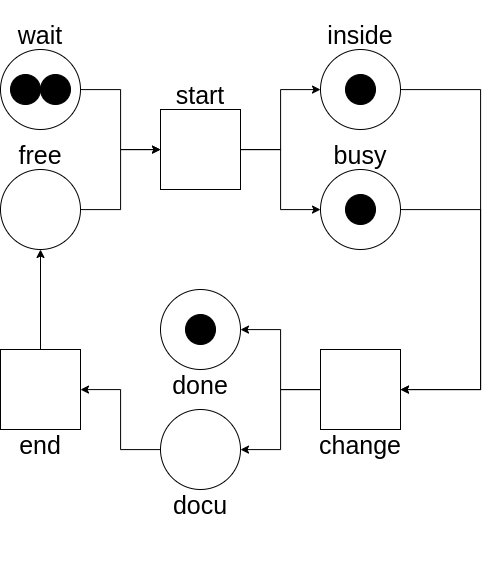

The diagram above was exported from draw.io. Its source (the exported page's mxGraphModel, read from the mxfile embedded in the PNG):
<mxGraphModel dx="1165" dy="825" grid="1" gridSize="10" guides="1" tooltips="1" connect="1" arrows="1" fold="1" page="1" pageScale="1" pageWidth="850" pageHeight="1100" math="0" shadow="0">
  <root>
    <mxCell id="HArRg7XNSt7YjvDmHzG6-0" />
    <mxCell id="HArRg7XNSt7YjvDmHzG6-1" parent="HArRg7XNSt7YjvDmHzG6-0" />
    <mxCell id="s6ja6h_il42MM3Wq2hD6-0" value="" style="group" vertex="1" connectable="0" parent="HArRg7XNSt7YjvDmHzG6-1">
      <mxGeometry x="860" y="410" width="480" height="560" as="geometry" />
    </mxCell>
    <mxCell id="s6ja6h_il42MM3Wq2hD6-1" value="" style="group" vertex="1" connectable="0" parent="s6ja6h_il42MM3Wq2hD6-0">
      <mxGeometry y="120" width="80" height="110" as="geometry" />
    </mxCell>
    <mxCell id="s6ja6h_il42MM3Wq2hD6-2" value="" style="ellipse;whiteSpace=wrap;html=1;aspect=fixed;" vertex="1" parent="s6ja6h_il42MM3Wq2hD6-1">
      <mxGeometry y="30" width="80" height="80" as="geometry" />
    </mxCell>
    <mxCell id="s6ja6h_il42MM3Wq2hD6-3" value="&lt;p&gt;&lt;font style=&quot;font-size: 25px&quot;&gt;free&lt;/font&gt;&lt;/p&gt;" style="text;html=1;strokeColor=none;fillColor=none;align=center;verticalAlign=middle;whiteSpace=wrap;rounded=0;fontSize=19;fontFamily=Helvetica;fontStyle=0" vertex="1" parent="s6ja6h_il42MM3Wq2hD6-1">
      <mxGeometry x="10" width="60" height="30" as="geometry" />
    </mxCell>
    <mxCell id="s6ja6h_il42MM3Wq2hD6-4" value="" style="group" vertex="1" connectable="0" parent="s6ja6h_il42MM3Wq2hD6-0">
      <mxGeometry x="160" y="60" width="80" height="110" as="geometry" />
    </mxCell>
    <mxCell id="s6ja6h_il42MM3Wq2hD6-5" value="" style="whiteSpace=wrap;html=1;aspect=fixed;fontFamily=Helvetica;fontSize=12;fontColor=default;align=center;strokeColor=default;fillColor=default;" vertex="1" parent="s6ja6h_il42MM3Wq2hD6-4">
      <mxGeometry y="30" width="80" height="80" as="geometry" />
    </mxCell>
    <mxCell id="s6ja6h_il42MM3Wq2hD6-6" value="&lt;p&gt;&lt;font style=&quot;font-size: 25px&quot;&gt;start&lt;/font&gt;&lt;/p&gt;" style="text;html=1;strokeColor=none;fillColor=none;align=center;verticalAlign=middle;whiteSpace=wrap;rounded=0;fontSize=19;fontFamily=Helvetica;fontStyle=0" vertex="1" parent="s6ja6h_il42MM3Wq2hD6-4">
      <mxGeometry x="10" width="60" height="30" as="geometry" />
    </mxCell>
    <mxCell id="s6ja6h_il42MM3Wq2hD6-7" value="" style="group" vertex="1" connectable="0" parent="s6ja6h_il42MM3Wq2hD6-0">
      <mxGeometry x="320" y="120" width="80" height="110" as="geometry" />
    </mxCell>
    <mxCell id="s6ja6h_il42MM3Wq2hD6-8" value="" style="ellipse;whiteSpace=wrap;html=1;aspect=fixed;" vertex="1" parent="s6ja6h_il42MM3Wq2hD6-7">
      <mxGeometry y="30" width="80" height="80" as="geometry" />
    </mxCell>
    <mxCell id="s6ja6h_il42MM3Wq2hD6-9" value="&lt;p&gt;&lt;font style=&quot;font-size: 25px&quot;&gt;busy&lt;/font&gt;&lt;/p&gt;" style="text;html=1;strokeColor=none;fillColor=none;align=center;verticalAlign=middle;whiteSpace=wrap;rounded=0;fontSize=19;fontFamily=Helvetica;fontStyle=0" vertex="1" parent="s6ja6h_il42MM3Wq2hD6-7">
      <mxGeometry x="10" width="60" height="30" as="geometry" />
    </mxCell>
    <mxCell id="s6ja6h_il42MM3Wq2hD6-10" value="" style="ellipse;whiteSpace=wrap;html=1;aspect=fixed;fontFamily=Helvetica;fontSize=25;fillColor=#000000;" vertex="1" parent="s6ja6h_il42MM3Wq2hD6-7">
      <mxGeometry x="25" y="55" width="30" height="30" as="geometry" />
    </mxCell>
    <mxCell id="s6ja6h_il42MM3Wq2hD6-11" value="" style="group" vertex="1" connectable="0" parent="s6ja6h_il42MM3Wq2hD6-0">
      <mxGeometry y="330" width="80" height="110" as="geometry" />
    </mxCell>
    <mxCell id="s6ja6h_il42MM3Wq2hD6-12" value="&lt;p&gt;&lt;font style=&quot;font-size: 25px&quot;&gt;end&lt;/font&gt;&lt;/p&gt;" style="text;html=1;strokeColor=none;fillColor=none;align=center;verticalAlign=middle;whiteSpace=wrap;rounded=0;fontSize=19;fontFamily=Helvetica;fontStyle=0" vertex="1" parent="s6ja6h_il42MM3Wq2hD6-11">
      <mxGeometry x="10" y="80" width="60" height="30" as="geometry" />
    </mxCell>
    <mxCell id="s6ja6h_il42MM3Wq2hD6-13" value="" style="whiteSpace=wrap;html=1;aspect=fixed;fontFamily=Helvetica;fontSize=25;" vertex="1" parent="s6ja6h_il42MM3Wq2hD6-11">
      <mxGeometry width="80" height="80" as="geometry" />
    </mxCell>
    <mxCell id="s6ja6h_il42MM3Wq2hD6-14" value="" style="group" vertex="1" connectable="0" parent="s6ja6h_il42MM3Wq2hD6-0">
      <mxGeometry x="320" y="330" width="80" height="110" as="geometry" />
    </mxCell>
    <mxCell id="s6ja6h_il42MM3Wq2hD6-15" value="&lt;p&gt;&lt;font style=&quot;font-size: 25px&quot;&gt;change&lt;/font&gt;&lt;/p&gt;" style="text;html=1;strokeColor=none;fillColor=none;align=center;verticalAlign=middle;whiteSpace=wrap;rounded=0;fontSize=19;fontFamily=Helvetica;fontStyle=0" vertex="1" parent="s6ja6h_il42MM3Wq2hD6-14">
      <mxGeometry x="10" y="80" width="60" height="30" as="geometry" />
    </mxCell>
    <mxCell id="s6ja6h_il42MM3Wq2hD6-16" value="" style="whiteSpace=wrap;html=1;aspect=fixed;fontFamily=Helvetica;fontSize=25;" vertex="1" parent="s6ja6h_il42MM3Wq2hD6-14">
      <mxGeometry width="80" height="80" as="geometry" />
    </mxCell>
    <mxCell id="s6ja6h_il42MM3Wq2hD6-17" value="" style="group" vertex="1" connectable="0" parent="s6ja6h_il42MM3Wq2hD6-0">
      <mxGeometry x="160" y="390" width="80" height="110" as="geometry" />
    </mxCell>
    <mxCell id="s6ja6h_il42MM3Wq2hD6-18" value="&lt;p&gt;&lt;font style=&quot;font-size: 25px&quot;&gt;docu&lt;/font&gt;&lt;/p&gt;" style="text;html=1;strokeColor=none;fillColor=none;align=center;verticalAlign=middle;whiteSpace=wrap;rounded=0;fontSize=19;fontFamily=Helvetica;fontStyle=0" vertex="1" parent="s6ja6h_il42MM3Wq2hD6-17">
      <mxGeometry x="10" y="80" width="60" height="30" as="geometry" />
    </mxCell>
    <mxCell id="s6ja6h_il42MM3Wq2hD6-19" value="" style="ellipse;whiteSpace=wrap;html=1;aspect=fixed;fontFamily=Helvetica;fontSize=25;fontColor=default;align=center;strokeColor=default;fillColor=default;" vertex="1" parent="s6ja6h_il42MM3Wq2hD6-17">
      <mxGeometry width="80" height="80" as="geometry" />
    </mxCell>
    <mxCell id="s6ja6h_il42MM3Wq2hD6-20" value="" style="group" vertex="1" connectable="0" parent="s6ja6h_il42MM3Wq2hD6-0">
      <mxGeometry width="80" height="110" as="geometry" />
    </mxCell>
    <mxCell id="s6ja6h_il42MM3Wq2hD6-21" value="" style="ellipse;whiteSpace=wrap;html=1;aspect=fixed;" vertex="1" parent="s6ja6h_il42MM3Wq2hD6-20">
      <mxGeometry y="30" width="80" height="80" as="geometry" />
    </mxCell>
    <mxCell id="s6ja6h_il42MM3Wq2hD6-22" value="&lt;p&gt;&lt;font style=&quot;font-size: 25px&quot;&gt;wait&lt;/font&gt;&lt;/p&gt;" style="text;html=1;strokeColor=none;fillColor=none;align=center;verticalAlign=middle;whiteSpace=wrap;rounded=0;fontSize=19;fontFamily=Helvetica;fontStyle=0" vertex="1" parent="s6ja6h_il42MM3Wq2hD6-20">
      <mxGeometry x="10" width="60" height="30" as="geometry" />
    </mxCell>
    <mxCell id="s6ja6h_il42MM3Wq2hD6-23" value="" style="ellipse;whiteSpace=wrap;html=1;aspect=fixed;fontFamily=Helvetica;fontSize=25;fillColor=#000000;" vertex="1" parent="s6ja6h_il42MM3Wq2hD6-20">
      <mxGeometry x="10" y="55" width="30" height="30" as="geometry" />
    </mxCell>
    <mxCell id="s6ja6h_il42MM3Wq2hD6-24" value="" style="ellipse;whiteSpace=wrap;html=1;aspect=fixed;fontFamily=Helvetica;fontSize=25;fillColor=#000000;" vertex="1" parent="s6ja6h_il42MM3Wq2hD6-20">
      <mxGeometry x="40" y="55" width="30" height="30" as="geometry" />
    </mxCell>
    <mxCell id="s6ja6h_il42MM3Wq2hD6-25" value="" style="group" vertex="1" connectable="0" parent="s6ja6h_il42MM3Wq2hD6-0">
      <mxGeometry x="320" width="80" height="110" as="geometry" />
    </mxCell>
    <mxCell id="s6ja6h_il42MM3Wq2hD6-26" value="" style="ellipse;whiteSpace=wrap;html=1;aspect=fixed;" vertex="1" parent="s6ja6h_il42MM3Wq2hD6-25">
      <mxGeometry y="30" width="80" height="80" as="geometry" />
    </mxCell>
    <mxCell id="s6ja6h_il42MM3Wq2hD6-27" value="&lt;p&gt;&lt;font style=&quot;font-size: 25px&quot;&gt;inside&lt;/font&gt;&lt;/p&gt;" style="text;html=1;strokeColor=none;fillColor=none;align=center;verticalAlign=middle;whiteSpace=wrap;rounded=0;fontSize=19;fontFamily=Helvetica;fontStyle=0" vertex="1" parent="s6ja6h_il42MM3Wq2hD6-25">
      <mxGeometry x="10" width="60" height="30" as="geometry" />
    </mxCell>
    <mxCell id="s6ja6h_il42MM3Wq2hD6-28" value="" style="ellipse;whiteSpace=wrap;html=1;aspect=fixed;fontFamily=Helvetica;fontSize=25;fillColor=#000000;" vertex="1" parent="s6ja6h_il42MM3Wq2hD6-25">
      <mxGeometry x="25" y="55" width="30" height="30" as="geometry" />
    </mxCell>
    <mxCell id="s6ja6h_il42MM3Wq2hD6-29" value="" style="group" vertex="1" connectable="0" parent="s6ja6h_il42MM3Wq2hD6-0">
      <mxGeometry x="160" y="270" width="80" height="110" as="geometry" />
    </mxCell>
    <mxCell id="s6ja6h_il42MM3Wq2hD6-30" value="&lt;p&gt;&lt;font style=&quot;font-size: 25px&quot;&gt;done&lt;/font&gt;&lt;/p&gt;" style="text;html=1;strokeColor=none;fillColor=none;align=center;verticalAlign=middle;whiteSpace=wrap;rounded=0;fontSize=19;fontFamily=Helvetica;fontStyle=0" vertex="1" parent="s6ja6h_il42MM3Wq2hD6-29">
      <mxGeometry x="10" y="80" width="60" height="30" as="geometry" />
    </mxCell>
    <mxCell id="s6ja6h_il42MM3Wq2hD6-31" value="" style="ellipse;whiteSpace=wrap;html=1;aspect=fixed;fontFamily=Helvetica;fontSize=25;fontColor=default;align=center;strokeColor=default;fillColor=default;" vertex="1" parent="s6ja6h_il42MM3Wq2hD6-29">
      <mxGeometry width="80" height="80" as="geometry" />
    </mxCell>
    <mxCell id="s6ja6h_il42MM3Wq2hD6-32" value="" style="ellipse;whiteSpace=wrap;html=1;aspect=fixed;fontFamily=Helvetica;fontSize=25;fillColor=#000000;" vertex="1" parent="s6ja6h_il42MM3Wq2hD6-29">
      <mxGeometry x="25" y="25" width="30" height="30" as="geometry" />
    </mxCell>
    <mxCell id="s6ja6h_il42MM3Wq2hD6-33" style="edgeStyle=orthogonalEdgeStyle;rounded=0;orthogonalLoop=1;jettySize=auto;html=1;fontFamily=Helvetica;fontSize=25;" edge="1" parent="s6ja6h_il42MM3Wq2hD6-0" source="s6ja6h_il42MM3Wq2hD6-21" target="s6ja6h_il42MM3Wq2hD6-5">
      <mxGeometry relative="1" as="geometry" />
    </mxCell>
    <mxCell id="s6ja6h_il42MM3Wq2hD6-34" style="edgeStyle=orthogonalEdgeStyle;rounded=0;orthogonalLoop=1;jettySize=auto;html=1;fontFamily=Helvetica;fontSize=25;" edge="1" parent="s6ja6h_il42MM3Wq2hD6-0" source="s6ja6h_il42MM3Wq2hD6-2" target="s6ja6h_il42MM3Wq2hD6-5">
      <mxGeometry relative="1" as="geometry" />
    </mxCell>
    <mxCell id="s6ja6h_il42MM3Wq2hD6-35" style="edgeStyle=orthogonalEdgeStyle;rounded=0;orthogonalLoop=1;jettySize=auto;html=1;fontFamily=Helvetica;fontSize=25;" edge="1" parent="s6ja6h_il42MM3Wq2hD6-0" source="s6ja6h_il42MM3Wq2hD6-5" target="s6ja6h_il42MM3Wq2hD6-26">
      <mxGeometry relative="1" as="geometry" />
    </mxCell>
    <mxCell id="s6ja6h_il42MM3Wq2hD6-36" style="edgeStyle=orthogonalEdgeStyle;rounded=0;orthogonalLoop=1;jettySize=auto;html=1;fontFamily=Helvetica;fontSize=25;" edge="1" parent="s6ja6h_il42MM3Wq2hD6-0" source="s6ja6h_il42MM3Wq2hD6-5" target="s6ja6h_il42MM3Wq2hD6-8">
      <mxGeometry relative="1" as="geometry" />
    </mxCell>
    <mxCell id="s6ja6h_il42MM3Wq2hD6-37" style="edgeStyle=orthogonalEdgeStyle;rounded=0;orthogonalLoop=1;jettySize=auto;html=1;fontFamily=Helvetica;fontSize=25;" edge="1" parent="s6ja6h_il42MM3Wq2hD6-0" source="s6ja6h_il42MM3Wq2hD6-8" target="s6ja6h_il42MM3Wq2hD6-16">
      <mxGeometry relative="1" as="geometry">
        <Array as="points">
          <mxPoint x="480" y="190" />
          <mxPoint x="480" y="370" />
        </Array>
      </mxGeometry>
    </mxCell>
    <mxCell id="s6ja6h_il42MM3Wq2hD6-38" style="edgeStyle=orthogonalEdgeStyle;rounded=0;orthogonalLoop=1;jettySize=auto;html=1;fontFamily=Helvetica;fontSize=25;" edge="1" parent="s6ja6h_il42MM3Wq2hD6-0" source="s6ja6h_il42MM3Wq2hD6-26" target="s6ja6h_il42MM3Wq2hD6-16">
      <mxGeometry relative="1" as="geometry">
        <mxPoint x="510" y="360" as="targetPoint" />
        <Array as="points">
          <mxPoint x="480" y="70" />
          <mxPoint x="480" y="370" />
        </Array>
      </mxGeometry>
    </mxCell>
    <mxCell id="s6ja6h_il42MM3Wq2hD6-39" style="edgeStyle=orthogonalEdgeStyle;rounded=0;orthogonalLoop=1;jettySize=auto;html=1;fontFamily=Helvetica;fontSize=25;" edge="1" parent="s6ja6h_il42MM3Wq2hD6-0" source="s6ja6h_il42MM3Wq2hD6-16" target="s6ja6h_il42MM3Wq2hD6-31">
      <mxGeometry relative="1" as="geometry" />
    </mxCell>
    <mxCell id="s6ja6h_il42MM3Wq2hD6-40" style="edgeStyle=orthogonalEdgeStyle;rounded=0;orthogonalLoop=1;jettySize=auto;html=1;fontFamily=Helvetica;fontSize=25;" edge="1" parent="s6ja6h_il42MM3Wq2hD6-0" source="s6ja6h_il42MM3Wq2hD6-16" target="s6ja6h_il42MM3Wq2hD6-19">
      <mxGeometry relative="1" as="geometry" />
    </mxCell>
    <mxCell id="s6ja6h_il42MM3Wq2hD6-41" style="edgeStyle=orthogonalEdgeStyle;rounded=0;orthogonalLoop=1;jettySize=auto;html=1;fontFamily=Helvetica;fontSize=25;" edge="1" parent="s6ja6h_il42MM3Wq2hD6-0" source="s6ja6h_il42MM3Wq2hD6-19" target="s6ja6h_il42MM3Wq2hD6-13">
      <mxGeometry relative="1" as="geometry" />
    </mxCell>
    <mxCell id="s6ja6h_il42MM3Wq2hD6-42" style="edgeStyle=orthogonalEdgeStyle;rounded=0;orthogonalLoop=1;jettySize=auto;html=1;fontFamily=Helvetica;fontSize=25;" edge="1" parent="s6ja6h_il42MM3Wq2hD6-0" source="s6ja6h_il42MM3Wq2hD6-13" target="s6ja6h_il42MM3Wq2hD6-2">
      <mxGeometry relative="1" as="geometry" />
    </mxCell>
  </root>
</mxGraphModel>